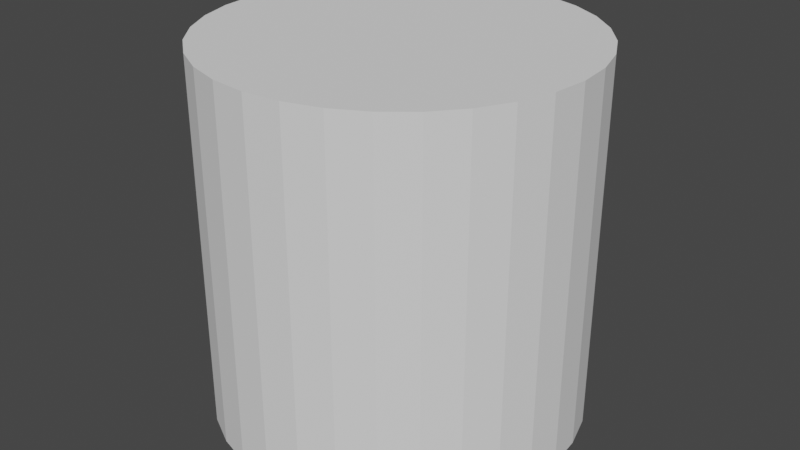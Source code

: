 # Source: GrasshopperPrefab.blend  (saved by Blender 2.91.10; exported with 4.5.12 LTS)
import bpy
from mathutils import Matrix  # noqa: F401  (used for matrix-valued properties, if any)

bpy.ops.wm.read_factory_settings(use_empty=True)
scene = bpy.context.scene
scene.name = 'Scene'

# ---- collections
col_collection = bpy.data.collections.new('Collection'); scene.collection.children.link(col_collection)

# ---- world
world_world = bpy.data.worlds.new('World'); scene.world = world_world
world_world.use_nodes = True; world_world.node_tree.nodes.clear()
_N = world_world.node_tree.nodes; _L = world_world.node_tree.links
n0 = _N.new('ShaderNodeOutputWorld'); n0.name = 'World Output'; n0.location = (300, 300)
n1 = _N.new('ShaderNodeBackground'); n1.name = 'Background'; n1.location = (10, 300)
n1.inputs[0].default_value = (0.05088, 0.05088, 0.05088, 1.0)
_L.new(n1.outputs[0], n0.inputs[0])
n0.is_active_output = True
world_world.color = (0.05088, 0.05088, 0.05088)
world_world.use_sun_shadow = False
world_world.sun_shadow_jitter_overblur = 0.0

# ---- meshes
me_cylinder = bpy.data.meshes.new('Cylinder')
me_cylinder.from_pydata([(0.0, 1.0, -1.0), (0.0, 1.0, 1.0), (0.1951, 0.9808, -1.0), (0.1951, 0.9808, 1.0), (0.3827, 0.9239, -1.0), (0.3827, 0.9239, 1.0), (0.5556, 0.8315, -1.0), (0.5556, 0.8315, 1.0), (0.7071, 0.7071, -1.0), (0.7071, 0.7071, 1.0), (0.8315, 0.5556, -1.0), (0.8315, 0.5556, 1.0), (0.9239, 0.3827, -1.0), (0.9239, 0.3827, 1.0), (0.9808, 0.1951, -1.0), (0.9808, 0.1951, 1.0), (1.0, 7.55e-08, -1.0), (1.0, 7.55e-08, 1.0), (0.9808, -0.1951, -1.0), (0.9808, -0.1951, 1.0), (0.9239, -0.3827, -1.0), (0.9239, -0.3827, 1.0), (0.8315, -0.5556, -1.0), (0.8315, -0.5556, 1.0), (0.7071, -0.7071, -1.0), (0.7071, -0.7071, 1.0), (0.5556, -0.8315, -1.0), (0.5556, -0.8315, 1.0), (0.3827, -0.9239, -1.0), (0.3827, -0.9239, 1.0), (0.1951, -0.9808, -1.0), (0.1951, -0.9808, 1.0), (-3.258e-07, -1.0, -1.0), (-3.258e-07, -1.0, 1.0), (-0.1951, -0.9808, -1.0), (-0.1951, -0.9808, 1.0), (-0.3827, -0.9239, -1.0), (-0.3827, -0.9239, 1.0), (-0.5556, -0.8315, -1.0), (-0.5556, -0.8315, 1.0), (-0.7071, -0.7071, -1.0), (-0.7071, -0.7071, 1.0), (-0.8315, -0.5556, -1.0), (-0.8315, -0.5556, 1.0), (-0.9239, -0.3827, -1.0), (-0.9239, -0.3827, 1.0), (-0.9808, -0.1951, -1.0), (-0.9808, -0.1951, 1.0), (-1.0, 9.656e-07, -1.0), (-1.0, 9.656e-07, 1.0), (-0.9808, 0.1951, -1.0), (-0.9808, 0.1951, 1.0), (-0.9239, 0.3827, -1.0), (-0.9239, 0.3827, 1.0), (-0.8315, 0.5556, -1.0), (-0.8315, 0.5556, 1.0), (-0.7071, 0.7071, -1.0), (-0.7071, 0.7071, 1.0), (-0.5556, 0.8315, -1.0), (-0.5556, 0.8315, 1.0), (-0.3827, 0.9239, -1.0), (-0.3827, 0.9239, 1.0), (-0.1951, 0.9808, -1.0), (-0.1951, 0.9808, 1.0)], [], [(0, 1, 3, 2), (2, 3, 5, 4), (4, 5, 7, 6), (6, 7, 9, 8), (8, 9, 11, 10), (10, 11, 13, 12), (12, 13, 15, 14), (14, 15, 17, 16), (16, 17, 19, 18), (18, 19, 21, 20), (20, 21, 23, 22), (22, 23, 25, 24), (24, 25, 27, 26), (26, 27, 29, 28), (28, 29, 31, 30), (30, 31, 33, 32), (32, 33, 35, 34), (34, 35, 37, 36), (36, 37, 39, 38), (38, 39, 41, 40), (40, 41, 43, 42), (42, 43, 45, 44), (44, 45, 47, 46), (46, 47, 49, 48), (48, 49, 51, 50), (50, 51, 53, 52), (52, 53, 55, 54), (54, 55, 57, 56), (56, 57, 59, 58), (58, 59, 61, 60), (3, 1, 63, 61, 59, 57, 55, 53, 51, 49, 47, 45, 43, 41, 39, 37, 35, 33, 31, 29, 27, 25, 23, 21, 19, 17, 15, 13, 11, 9, 7, 5), (60, 61, 63, 62), (62, 63, 1, 0), (0, 2, 4, 6, 8, 10, 12, 14, 16, 18, 20, 22, 24, 26, 28, 30, 32, 34, 36, 38, 40, 42, 44, 46, 48, 50, 52, 54, 56, 58, 60, 62)])
_uv = me_cylinder.uv_layers.new(name='UVMap')
_uv.uv.foreach_set('vector', [1.0, 0.5, 1.0, 1.0, 0.9688, 1.0, 0.9688, 0.5, 0.9688, 0.5, 0.9688, 1.0, 0.9375, 1.0, 0.9375, 0.5, 0.9375, 0.5, 0.9375, 1.0, 0.9062, 1.0, 0.9062, 0.5, 0.9062, 0.5, 0.9062, 1.0, 0.875, 1.0, 0.875, 0.5, 0.875, 0.5, 0.875, 1.0, 0.8438, 1.0, 0.8438, 0.5, 0.8438, 0.5, 0.8438, 1.0, 0.8125, 1.0, 0.8125, 0.5, 0.8125, 0.5, 0.8125, 1.0, 0.7812, 1.0, 0.7812, 0.5, 0.7812, 0.5, 0.7812, 1.0, 0.75, 1.0, 0.75, 0.5, 0.75, 0.5, 0.75, 1.0, 0.7188, 1.0, 0.7188, 0.5, 0.7188, 0.5, 0.7188, 1.0, 0.6875, 1.0, 0.6875, 0.5, 0.6875, 0.5, 0.6875, 1.0, 0.6562, 1.0, 0.6562, 0.5, 0.6562, 0.5, 0.6562, 1.0, 0.625, 1.0, 0.625, 0.5, 0.625, 0.5, 0.625, 1.0, 0.5938, 1.0, 0.5938, 0.5, 0.5938, 0.5, 0.5938, 1.0, 0.5625, 1.0, 0.5625, 0.5, 0.5625, 0.5, 0.5625, 1.0, 0.5312, 1.0, 0.5312, 0.5, 0.5312, 0.5, 0.5312, 1.0, 0.5, 1.0, 0.5, 0.5, 0.5, 0.5, 0.5, 1.0, 0.4688, 1.0, 0.4688, 0.5, 0.4688, 0.5, 0.4688, 1.0, 0.4375, 1.0, 0.4375, 0.5, 0.4375, 0.5, 0.4375, 1.0, 0.4062, 1.0, 0.4062, 0.5, 0.4062, 0.5, 0.4062, 1.0, 0.375, 1.0, 0.375, 0.5, 0.375, 0.5, 0.375, 1.0, 0.3438, 1.0, 0.3438, 0.5, 0.3438, 0.5, 0.3438, 1.0, 0.3125, 1.0, 0.3125, 0.5, 0.3125, 0.5, 0.3125, 1.0, 0.2812, 1.0, 0.2812, 0.5, 0.2812, 0.5, 0.2812, 1.0, 0.25, 1.0, 0.25, 0.5, 0.25, 0.5, 0.25, 1.0, 0.2188, 1.0, 0.2188, 0.5, 0.2188, 0.5, 0.2188, 1.0, 0.1875, 1.0, 0.1875, 0.5, 0.1875, 0.5, 0.1875, 1.0, 0.1562, 1.0, 0.1562, 0.5, 0.1562, 0.5, 0.1562, 1.0, 0.125, 1.0, 0.125, 0.5, 0.125, 0.5, 0.125, 1.0, 0.09375, 1.0, 0.09375, 0.5, 0.09375, 0.5, 0.09375, 1.0, 0.0625, 1.0, 0.0625, 0.5, 0.2968, 0.4854, 0.25, 0.49, 0.2032, 0.4854, 0.1582, 0.4717, 0.1167, 0.4496, 0.08029, 0.4197, 0.05045, 0.3833, 0.02827, 0.3418, 0.01461, 0.2968, 0.01, 0.25, 0.01461, 0.2032, 0.02827, 0.1582, 0.05045, 0.1167, 0.08029, 0.08029, 0.1167, 0.05045, 0.1582, 0.02827, 0.2032, 0.01461, 0.25, 0.01, 0.2968, 0.01461, 0.3418, 0.02827, 0.3833, 0.05045, 0.4197, 0.08029, 0.4496, 0.1167, 0.4717, 0.1582, 0.4854, 0.2032, 0.49, 0.25, 0.4854, 0.2968, 0.4717, 0.3418, 0.4496, 0.3833, 0.4197, 0.4197, 0.3833, 0.4496, 0.3418, 0.4717, 0.0625, 0.5, 0.0625, 1.0, 0.03125, 1.0, 0.03125, 0.5, 0.03125, 0.5, 0.03125, 1.0, 0.0, 1.0, 0.0, 0.5, 0.75, 0.49, 0.7968, 0.4854, 0.8418, 0.4717, 0.8833, 0.4496, 0.9197, 0.4197, 0.9496, 0.3833, 0.9717, 0.3418, 0.9854, 0.2968, 0.99, 0.25, 0.9854, 0.2032, 0.9717, 0.1582, 0.9496, 0.1167, 0.9197, 0.08029, 0.8833, 0.05045, 0.8418, 0.02827, 0.7968, 0.01461, 0.75, 0.01, 0.7032, 0.01461, 0.6582, 0.02827, 0.6167, 0.05045, 0.5803, 0.08029, 0.5504, 0.1167, 0.5283, 0.1582, 0.5146, 0.2032, 0.51, 0.25, 0.5146, 0.2968, 0.5283, 0.3418, 0.5504, 0.3833, 0.5803, 0.4197, 0.6167, 0.4496, 0.6582, 0.4717, 0.7032, 0.4854])
me_cylinder.use_remesh_fix_poles = True
me_cylinder.use_remesh_preserve_attributes = False
me_cylinder.use_mirror_vertex_groups = False
me_cylinder.update()

# ---- objects
ob_cylinder = bpy.data.objects.new('Cylinder', me_cylinder)

# ---- transforms, parenting, visibility, modifiers, constraints
ob_cylinder.location = (0.0, 0.0, 0.0)
ob_cylinder.lineart.crease_threshold = 0.0

# ---- collection membership
col_collection.objects.link(ob_cylinder)

# ---- scene / render settings (as saved in the file)
scene.frame_start = 1; scene.frame_end = 250; scene.frame_set(1)
scene.render.engine = 'BLENDER_EEVEE_NEXT'
scene.cycles.use_denoising = False
scene.cycles.samples = 128
scene.cycles.sampling_pattern = 'TABULATED_SOBOL'
scene.cycles.use_adaptive_sampling = False
scene.cycles.use_light_tree = False
scene.view_settings.view_transform = 'Filmic'
bpy.context.view_layer.update()

# ---- added for rendering (the .blend has no active camera and no usable light): camera, sun
cam_auto = bpy.data.cameras.new('AutoCamera')
cam_auto.lens = 50.0
cam_auto.sensor_width = 36.0
cam_auto.clip_end = 1000.0
ob_auto_camera = bpy.data.objects.new('AutoCamera', cam_auto)
scene.collection.objects.link(ob_auto_camera)
ob_auto_camera.location = (3.20507, -3.84609, 2.56406)
ob_auto_camera.rotation_euler = (1.09748, -7.21219e-08, 0.694738)
scene.camera = ob_auto_camera
light_auto_sun = bpy.data.lights.new('AutoSun', 'SUN')
light_auto_sun.energy = 3.0
light_auto_sun.angle = 0.0523599
ob_auto_sun = bpy.data.objects.new('AutoSun', light_auto_sun)
scene.collection.objects.link(ob_auto_sun)
ob_auto_sun.rotation_euler = (0.872665, 0.174533, 0.523599)
bpy.context.view_layer.update()
